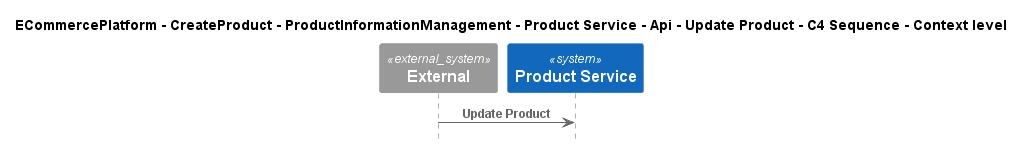

The diagram above was rendered by PlantUML. Its source (embedded in the PNG):
@startuml
!include ..\..\..\..\..\..\..\..\..\.c4s\C4_Sequence.puml

title ECommercePlatform - CreateProduct - ProductInformationManagement - Product Service - Api - Update Product - C4 Sequence - Context level

System_Ext(C4InterFlow.SoftwareSystems.ExternalSystem, "External", "")
System(ECommercePlatform.CreateProduct.ProductInformationManagement.SoftwareSystems.ProductService, "Product Service", "")

Rel(C4InterFlow.SoftwareSystems.ExternalSystem, ECommercePlatform.CreateProduct.ProductInformationManagement.SoftwareSystems.ProductService, "Update Product")


@enduml